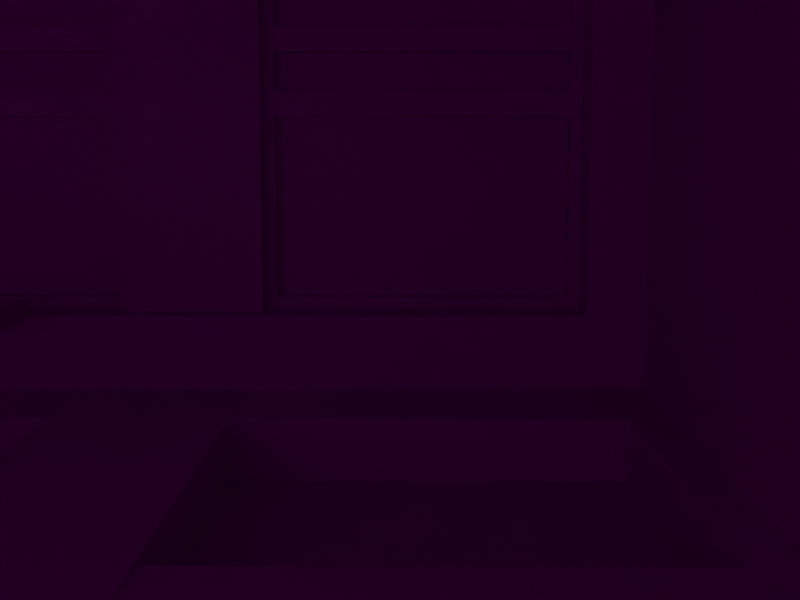 # Source: workShop.blend  (saved by Blender 3.6.13; exported with 4.5.12 LTS)
import bpy
from mathutils import Matrix  # noqa: F401  (used for matrix-valued properties, if any)

bpy.ops.wm.read_factory_settings(use_empty=True)
scene = bpy.context.scene
scene.name = 'Scene'

# ---- collections
col_collection = bpy.data.collections.new('Collection'); scene.collection.children.link(col_collection)
col_collection_1 = bpy.data.collections.new('Collection')  # instanced only; not linked into the scene
col_collection_2 = bpy.data.collections.new('Collection')  # instanced only; not linked into the scene
col_collection_3 = bpy.data.collections.new('Collection')  # instanced only; not linked into the scene
col_collection_4 = bpy.data.collections.new('Collection')  # instanced only; not linked into the scene

# ---- images (referenced by path relative to the original .blend; pixels are not part of the script)
import os
ASSET_DIR = os.environ.get("B2B_ASSET_DIR", "")  # directory of the original .blend (textures are referenced by path, not embedded)
HERE = os.path.dirname(os.path.abspath(__file__))  # packed textures are extracted next to this script under _unpacked/

def load_image(name, relpath, width, height, colorspace="sRGB"):
    """Load a texture the original file referenced (path relative to the .blend, or extracted next to this script)."""
    p = next((c for c in (os.path.join(HERE, relpath), os.path.join(ASSET_DIR, relpath)) if relpath and os.path.exists(c)), "")
    if p:
        img = bpy.data.images.load(p, check_existing=True)
        img.name = name
    else:  # same state as the original file: an image datablock whose file is absent (Cycles renders it pink)
        img = bpy.data.images.new(name, width, height)
        img.source = "FILE"
        img.filepath = "//" + (relpath or name)
    img.colorspace_settings.name = colorspace
    return img
img_color_atlas_png_001 = load_image('color_atlas.png.001', 'color_atlas.png', 1024, 1024, 'sRGB')

# ---- materials (node trees are filled in below, after node groups)
mat_defcolor_001 = bpy.data.materials.new('defColor.001')

# ---- material node trees
mat_defcolor_001.use_nodes = True; mat_defcolor_001.node_tree.nodes.clear()
_N = mat_defcolor_001.node_tree.nodes; _L = mat_defcolor_001.node_tree.links
n0 = _N.new('ShaderNodeBsdfPrincipled'); n0.name = 'Principled BSDF'; n0.location = (10, 300)
n0.distribution = 'GGX'
n0.subsurface_method = 'RANDOM_WALK_SKIN'
n0.inputs[3].default_value = 1.45
n0.inputs[27].default_value = (0.0, 0.0, 0.0, 1.0)
n0.inputs[28].default_value = 1.0
n1 = _N.new('ShaderNodeOutputMaterial'); n1.name = 'Material Output'; n1.location = (300, 300)
n2 = _N.new('ShaderNodeTexImage'); n2.name = 'Image Texture'; n2.location = (-401, 201)
n2.image = img_color_atlas_png_001
_L.new(n0.outputs[0], n1.inputs[0])
_L.new(n2.outputs[0], n0.inputs[0])
n1.is_active_output = True

# ---- world
world_world = bpy.data.worlds.new('World'); scene.world = world_world
world_world.use_nodes = True; world_world.node_tree.nodes.clear()
_N = world_world.node_tree.nodes; _L = world_world.node_tree.links
n0 = _N.new('ShaderNodeOutputWorld'); n0.name = 'World Output'; n0.location = (300, 300)
n1 = _N.new('ShaderNodeBackground'); n1.name = 'Background'; n1.location = (10, 300)
n1.inputs[0].default_value = (0.05088, 0.05088, 0.05088, 1.0)
_L.new(n1.outputs[0], n0.inputs[0])
n0.is_active_output = True
world_world.color = (0.05088, 0.05088, 0.05088)
world_world.use_sun_shadow = False
world_world.sun_shadow_jitter_overblur = 0.0

# ---- cameras
cam_camera = bpy.data.cameras.new('Camera')

# ---- lights
light_sun = bpy.data.lights.new('Sun', 'SUN')
light_sun.transmission_factor = 0.0
light_sun.energy = 1.0

# ---- meshes
me_plane = bpy.data.meshes.new('Plane')
me_plane.from_pydata([(-13.23, -6.871, 0.0), (6.0, -6.871, 0.0), (-13.23, 8.949, 0.0), (6.0, 8.949, 0.0), (2.169, -1.294, 0.0), (2.169, 2.281, 0.0), (2.169, -6.486, 0.0), (2.169, -2.917, 0.0), (2.169, 8.949, 0.0), (2.169, -6.871, 0.0), (-13.23, 3.069, 0.0), (-13.23, 8.095, 0.0), (-13.23, -1.294, 0.0), (-13.23, 2.281, 0.0), (-13.23, -6.486, 0.0), (-13.23, -2.917, 0.0), (6.0, -2.917, 0.0), (6.0, -6.486, 0.0), (6.0, 2.281, 0.0), (6.0, -1.294, 0.0), (6.0, 8.095, 0.0), (6.0, 3.069, 0.0), (2.169, 8.095, 0.0), (2.169, 3.069, 0.0), (5.636, -6.871, 0.0), (5.636, -2.917, 0.0), (5.636, 8.949, 0.0), (5.636, 2.281, 0.0), (5.636, 8.095, 0.0), (5.636, -6.486, 0.0), (5.636, -1.294, 0.0), (5.636, 3.069, 0.0), (6.906, -6.871, 0.0), (6.906, 8.949, 0.0), (6.906, -2.917, 0.0), (6.906, -6.486, 0.0), (6.906, 2.281, 0.0), (6.906, -1.294, 0.0), (6.906, 8.095, 0.0), (6.906, 3.069, 0.0), (-6.0, -1.294, -0.02947), (2.169, -1.294, -0.02947), (2.169, 2.281, -0.02947), (2.169, 8.095, -0.02947), (2.169, 3.069, -0.02947), (-6.0, 3.069, -0.02947), (-6.0, -6.486, -0.02947), (2.169, -6.486, -0.02947), (5.636, -2.917, -0.02947), (2.169, -2.917, -0.02947), (5.636, 2.281, -0.02947), (5.636, 8.095, -0.02947), (-6.0, -2.917, -0.02947), (-6.0, 2.281, -0.02947), (-6.0, 8.095, -0.02947), (5.636, -6.486, -0.02947), (5.636, -1.294, -0.02947), (5.636, 3.069, -0.02947), (3.505, 8.095, -0.5768), (3.505, 3.069, -0.5768), (5.636, -2.917, -0.5768), (3.505, -2.917, -0.5768), (5.636, 2.281, -0.5768), (5.636, 8.095, -0.5768), (3.505, -6.486, -0.5768), (5.636, -6.486, -0.5768), (5.636, -1.294, -0.5768), (5.636, 3.069, -0.5768), (-13.23, -6.871, 3.499), (6.0, -6.871, 3.499), (-13.23, 8.949, 3.892), (6.0, 8.949, 3.892), (2.169, 8.949, 3.892), (2.169, -6.871, 3.499), (5.636, -6.871, 3.499), (5.636, 8.949, 3.892), (6.906, -6.871, 3.499), (6.906, 8.949, 3.892), (6.906, -6.488, 3.499), (6.906, 8.454, 3.499), (-13.23, 8.949, 2.918), (6.906, 8.23, 2.853), (-13.23, -6.871, 2.918), (5.636, 8.949, 2.918), (2.169, 8.949, 2.918), (6.0, -6.871, 2.918), (2.169, -6.871, 2.918), (5.636, -6.871, 2.918), (6.906, 8.949, 2.918), (6.0, 8.949, 2.918), (6.906, -6.871, 2.918), (6.906, -6.284, 2.853), (-0.7297, -1.294, 0.0), (1.792, -1.294, 0.0), (1.792, -6.871, 0.0), (-0.7297, -6.871, 0.0), (-0.7297, 8.949, 0.0), (1.792, 8.949, 0.0), (-0.7297, 3.069, 0.0), (1.792, 3.069, 0.0), (-0.7297, -6.486, 0.0), (1.792, -6.486, 0.0), (1.792, -2.917, 0.0), (-0.7297, -2.917, 0.0), (-0.7297, 2.281, 0.0), (1.792, 2.281, 0.0), (1.792, 8.095, 0.0), (-0.7297, 8.095, 0.0), (1.792, -1.294, -0.02947), (-0.7297, -1.294, -0.02947), (1.792, 3.069, -0.02947), (-0.7297, 3.069, -0.02947), (1.792, -6.486, -0.02947), (-0.7297, -6.486, -0.02947), (-0.7297, -2.917, -0.02947), (1.792, -2.917, -0.02947), (1.792, 2.281, -0.02947), (-0.7297, 2.281, -0.02947), (-0.7297, 8.095, -0.02947), (1.792, 8.095, -0.02947), (1.792, -6.871, 3.499), (-0.7297, -6.871, 3.499), (-0.7297, 8.949, 3.892), (1.792, 8.949, 3.892), (1.792, 8.949, 2.918), (-0.7297, 8.949, 2.918), (-0.6221, -6.991, 2.918), (1.685, -6.991, 2.918), (-0.7297, -6.871, 0.4926), (5.636, 8.949, 0.4926), (2.169, -6.871, 0.4926), (6.906, 8.949, 0.4926), (6.906, -6.871, 0.4926), (6.906, -2.831, 0.4926), (6.906, 2.496, 0.4926), (6.906, 3.303, 0.4926), (6.906, -1.279, 0.7407), (6.906, -6.284, 0.7407), (6.0, 8.949, 0.4926), (5.636, -6.871, 0.4926), (2.169, 8.949, 0.4926), (6.906, 8.23, 0.7407), (-13.23, 8.949, 0.4926), (-13.23, -6.871, 0.4926), (1.792, 8.949, 0.4926), (6.0, -6.871, 0.4926), (-0.7297, 8.949, 0.4926), (1.792, -6.871, 0.4926), (-0.7297, -8.883, 0.4926), (-0.6221, -8.763, 2.918), (1.685, -8.763, 2.918), (1.792, -8.883, 0.4926), (-13.23, -6.871, 4.525), (6.0, -6.871, 4.525), (-13.23, 8.949, 4.525), (6.0, 8.949, 4.525), (2.169, 8.949, 4.525), (2.169, -6.871, 4.525), (5.636, -6.871, 4.525), (5.636, 8.949, 4.525), (6.906, -6.871, 4.525), (6.906, 8.949, 4.525), (6.906, -2.831, 4.525), (6.906, -6.488, 4.525), (6.906, 2.496, 4.525), (6.906, -1.168, 4.525), (6.906, 8.454, 4.525), (6.906, 3.303, 4.525), (1.792, -6.871, 4.525), (-0.7297, -6.871, 4.525), (-0.7297, 8.949, 4.525), (1.792, 8.949, 4.525), (6.906, 8.23, 3.5), (6.906, 8.454, 2.918), (6.906, -6.284, 3.5), (6.906, -6.488, 2.918), (6.906, -6.488, 0.4926), (6.906, 8.454, 0.4926), (6.906, 2.557, 0.7407), (6.906, 3.402, 0.7407), (6.906, -3.02, 0.7407), (6.906, -1.168, 0.4926), (6.906, -6.284, 4.32), (6.906, -3.02, 4.32), (6.906, -1.279, 4.32), (6.906, 2.557, 4.32), (6.906, 3.402, 4.32), (6.906, 8.23, 4.32), (7.225, 4.02, 2.853), (7.225, 4.02, 0.7407), (7.225, -3.02, 0.7407), (7.225, -3.02, 2.853), (7.225, 2.701, 0.7407), (7.225, 2.701, 2.853), (7.225, -6.284, 3.5), (7.225, -3.02, 3.5), (7.225, -1.593, 3.5), (7.225, 2.701, 3.5), (7.225, 4.02, 3.5), (7.225, 8.23, 3.5), (7.225, -1.593, 2.853), (7.225, 8.23, 2.853), (7.225, -6.284, 2.853), (7.225, -1.593, 0.7407), (7.225, -6.284, 4.32), (7.225, -3.02, 4.32), (7.225, -1.593, 4.32), (7.225, 2.701, 4.32), (7.225, 4.02, 4.32), (7.225, 8.23, 4.32), (7.225, -6.284, 0.7407), (7.225, 8.23, 0.7407), (1.792, 9.297, 2.918), (-0.7297, 9.297, 2.918), (-0.7297, 9.297, 3.892), (1.792, 9.297, 0.4926), (-0.7297, 9.297, 0.0), (1.792, 9.297, 0.0), (1.792, 9.297, 3.892), (-0.7297, 9.297, 0.4926), (-0.7297, -6.871, 2.918), (1.792, -6.871, 2.918), (-0.7297, -8.883, 2.918), (1.792, -8.883, 2.918), (-0.6221, -6.991, 4.466), (1.685, -6.991, 4.466), (-0.6221, -8.763, 4.466), (1.685, -8.763, 4.466), (2.169, 2.281, -0.02947), (3.534, 2.281, -0.5768), (2.169, 2.281, -0.1663), (2.624, 2.281, -0.1663), (2.624, 2.281, -0.3031), (3.079, 2.281, -0.3031), (3.079, 2.281, -0.44), (3.534, 2.281, -0.44), (3.534, -1.294, -0.5768), (2.169, -1.294, -0.02947), (3.534, -1.294, -0.44), (3.079, -1.294, -0.44), (3.079, -1.294, -0.3031), (2.624, -1.294, -0.3031), (2.624, -1.294, -0.1663), (2.169, -1.294, -0.1663), (7.434, 4.02, 2.853), (7.434, 4.02, 0.7407), (7.434, -3.02, 0.7407), (7.434, -3.02, 2.853), (7.434, 2.701, 0.7407), (7.434, 2.701, 2.853), (7.434, -6.284, 3.5), (7.434, -3.02, 3.5), (7.434, -1.593, 3.5), (7.434, 2.701, 3.5), (7.434, 4.02, 3.5), (7.434, 8.23, 3.5), (7.434, -1.593, 2.853), (7.434, 8.23, 2.853), (7.434, -6.284, 2.853), (7.434, -1.593, 0.7407), (7.434, -6.284, 4.32), (7.434, -3.02, 4.32), (7.434, -1.593, 4.32), (7.434, 2.701, 4.32), (7.434, 4.02, 4.32), (7.434, 8.23, 4.32), (7.434, -6.284, 0.7407), (7.434, 8.23, 0.7407), (7.434, -3.145, 2.978), (7.434, -6.159, 2.978), (7.434, -6.159, 3.375), (7.434, -3.145, 3.375), (7.434, 2.576, 2.978), (7.434, -1.468, 2.978), (7.434, -1.468, 3.375), (7.434, 2.576, 3.375), (7.434, 8.105, 2.978), (7.434, 4.145, 2.978), (7.434, 4.145, 3.375), (7.434, 8.105, 3.375), (7.434, 8.105, 0.8657), (7.434, 4.145, 0.8657), (7.434, 4.145, 2.728), (7.434, 8.105, 2.728), (7.434, 2.576, 0.8657), (7.434, -1.468, 0.8657), (7.434, -1.468, 2.728), (7.434, 2.576, 2.728), (7.434, -3.145, 0.8657), (7.434, -6.159, 0.8657), (7.434, -6.159, 2.728), (7.434, -3.145, 2.728), (7.434, -3.145, 3.625), (7.434, -6.159, 3.625), (7.434, -6.159, 4.195), (7.434, -3.145, 4.195), (7.434, 2.576, 3.625), (7.434, -1.468, 3.625), (7.434, -1.468, 4.195), (7.434, 2.576, 4.195), (7.434, 8.105, 3.625), (7.434, 4.145, 3.625), (7.434, 4.145, 4.195), (7.434, 8.105, 4.195), (7.582, -6.159, 2.978), (7.582, -3.145, 2.978), (7.582, -3.145, 3.375), (7.582, -6.159, 3.375), (7.582, -1.468, 2.978), (7.582, 2.576, 2.978), (7.582, 2.576, 3.375), (7.582, -1.468, 3.375), (7.582, 4.145, 2.978), (7.582, 8.105, 2.978), (7.582, 8.105, 3.375), (7.582, 4.145, 3.375), (7.582, 4.145, 0.8657), (7.582, 8.105, 0.8657), (7.582, 8.105, 2.728), (7.582, 4.145, 2.728), (7.582, -1.468, 0.8657), (7.582, 2.576, 0.8657), (7.582, 2.576, 2.728), (7.582, -1.468, 2.728), (7.582, -6.159, 0.8657), (7.582, -3.145, 0.8657), (7.582, -3.145, 2.728), (7.582, -6.159, 2.728), (7.582, -6.159, 3.625), (7.582, -3.145, 3.625), (7.582, -3.145, 4.195), (7.582, -6.159, 4.195), (7.582, -1.468, 3.625), (7.582, 2.576, 3.625), (7.582, 2.576, 4.195), (7.582, -1.468, 4.195), (7.582, 4.145, 3.625), (7.582, 8.105, 3.625), (7.582, 8.105, 4.195), (7.582, 4.145, 4.195)], [], [(27, 18, 21, 31), (99, 23, 44, 110), (24, 1, 17, 29), (25, 16, 19, 30), (28, 22, 43, 51), (5, 105, 116, 42), (27, 5, 42, 50), (28, 20, 3, 26), (31, 28, 51, 57), (30, 27, 50, 56), (11, 10, 45, 54), (86, 221, 120, 73), (220, 82, 68, 121), (101, 6, 47, 112), (16, 25, 29, 17), (18, 27, 30, 19), (20, 28, 31, 21), (22, 28, 26, 8), (7, 25, 30, 4), (9, 24, 29, 6), (5, 27, 31, 23), (17, 1, 32, 35), (20, 21, 39, 38), (19, 16, 34, 37), (21, 18, 36, 39), (18, 19, 37, 36), (3, 20, 38, 33), (16, 17, 35, 34), (221, 147, 151, 223), (43, 119, 110, 44), (49, 115, 112, 47), (51, 43, 58, 63), (44, 57, 67, 59), (57, 51, 63, 67), (13, 12, 40, 53), (6, 29, 55, 47), (4, 30, 56, 41), (13, 104, 98, 10), (7, 102, 115, 49), (23, 31, 57, 44), (14, 100, 113, 46), (22, 106, 119, 43), (15, 103, 92, 12), (15, 14, 46, 52), (29, 25, 48, 55), (25, 7, 49, 48), (63, 58, 59, 67), (50, 42, 228, 230, 231, 232, 233, 234, 235, 229, 62), (60, 61, 64, 65), (49, 47, 64, 61), (55, 48, 60, 65), (62, 229, 236, 66), (47, 55, 65, 64), (48, 49, 61, 60), (56, 50, 62, 66), (43, 44, 59, 58), (41, 56, 66, 236, 238, 239, 240, 241, 242, 243, 237), (178, 136, 203, 192), (183, 184, 206, 205), (175, 90, 76, 78), (89, 88, 77, 71), (87, 86, 73, 74), (174, 182, 204, 194), (90, 85, 69, 76), (85, 87, 74, 69), (180, 137, 210, 190), (84, 83, 75, 72), (11, 107, 96, 2), (83, 89, 71, 75), (185, 186, 208, 207), (80, 125, 122, 70), (88, 173, 79, 77), (106, 22, 8, 97), (0, 95, 100, 14), (102, 7, 4, 93), (42, 116, 108, 41), (103, 15, 52, 114), (104, 13, 53, 117), (105, 5, 23, 99), (118, 54, 45, 111), (117, 53, 40, 109), (114, 52, 46, 113), (10, 98, 111, 45), (94, 9, 6, 101), (12, 92, 109, 40), (107, 11, 54, 118), (124, 84, 72, 123), (97, 144, 215, 217), (220, 121, 120, 221), (93, 108, 109, 92), (107, 118, 119, 106), (101, 112, 113, 100), (103, 114, 115, 102), (99, 110, 111, 98), (118, 111, 110, 119), (117, 109, 108, 116), (114, 113, 112, 115), (105, 99, 98, 104), (94, 101, 100, 95), (102, 93, 92, 103), (104, 117, 116, 105), (106, 97, 96, 107), (93, 4, 41, 108), (96, 97, 217, 216), (144, 140, 84, 124), (131, 177, 173, 88), (142, 146, 125, 80), (136, 180, 190, 203), (129, 138, 89, 83), (140, 129, 83, 84), (179, 178, 192, 189), (145, 139, 87, 85), (132, 145, 85, 90), (186, 187, 209, 208), (139, 130, 86, 87), (138, 131, 88, 89), (176, 132, 90, 175), (81, 141, 211, 201), (184, 185, 207, 206), (128, 143, 82, 220), (130, 147, 221, 86), (9, 94, 147, 130), (95, 0, 143, 128), (39, 36, 134, 135), (37, 34, 133, 181), (35, 32, 132, 176), (3, 33, 131, 138), (24, 9, 130, 139), (34, 35, 176, 133), (32, 1, 145, 132), (1, 24, 139, 145), (36, 37, 181, 134), (8, 26, 129, 140), (26, 3, 138, 129), (38, 39, 135, 177), (2, 96, 146, 142), (33, 38, 177, 131), (97, 8, 140, 144), (125, 146, 219, 213), (95, 128, 147, 94), (148, 222, 223, 151), (128, 220, 222, 148), (127, 150, 227, 225), (147, 128, 148, 151), (137, 91, 202, 210), (72, 75, 159, 156), (182, 183, 205, 204), (73, 120, 168, 157), (74, 73, 157, 158), (123, 72, 156, 171), (78, 76, 160, 163), (122, 123, 171, 170), (75, 71, 155, 159), (70, 122, 170, 154), (76, 69, 153, 160), (91, 174, 194, 202), (71, 77, 161, 155), (141, 179, 189, 211), (69, 74, 158, 153), (121, 68, 152, 169), (187, 172, 199, 209), (120, 121, 169, 168), (77, 79, 166, 161), (81, 172, 79, 173), (174, 91, 175, 78), (91, 137, 176, 175), (141, 81, 173, 177), (178, 179, 135, 134), (180, 136, 181, 133), (137, 180, 133, 176), (136, 178, 134, 181), (179, 141, 177, 135), (183, 182, 163, 162), (185, 184, 165, 164), (187, 186, 167, 166), (186, 185, 164, 167), (184, 183, 162, 165), (182, 174, 78, 163), (172, 187, 166, 79), (188, 193, 197, 198), (200, 191, 195, 196), (191, 190, 246, 247), (198, 208, 264, 254), (197, 193, 249, 253), (201, 211, 267, 257), (189, 188, 244, 245), (209, 199, 255, 265), (203, 190, 191, 200), (189, 192, 193, 188), (198, 197, 207, 208), (196, 195, 205, 206), (210, 202, 258, 266), (194, 204, 260, 250), (202, 194, 250, 258), (172, 81, 201, 199), (212, 218, 214, 213), (215, 212, 213, 219), (217, 215, 219, 216), (146, 96, 216, 219), (124, 123, 218, 212), (122, 125, 213, 214), (144, 124, 212, 215), (123, 122, 214, 218), (127, 126, 220, 221), (149, 150, 223, 222), (150, 127, 221, 223), (126, 149, 222, 220), (224, 225, 227, 226), (126, 127, 225, 224), (149, 126, 224, 226), (150, 149, 226, 227), (228, 237, 243, 230), (230, 243, 242, 231), (231, 242, 241, 232), (232, 241, 240, 233), (233, 240, 239, 234), (234, 239, 238, 235), (235, 238, 236, 229), (42, 41, 237, 228), (158, 157, 168, 169, 152, 154, 170, 171, 156, 159, 155, 161, 166, 167, 164, 165, 162, 163, 160, 153), (299, 296, 333, 334), (270, 271, 306, 307), (290, 291, 326, 327), (276, 277, 312, 313), (296, 297, 332, 333), (269, 270, 307, 304), (289, 290, 327, 324), (271, 268, 305, 306), (291, 288, 325, 326), (195, 191, 247, 251), (207, 197, 253, 263), (193, 192, 248, 249), (203, 200, 256, 259), (200, 196, 252, 256), (196, 206, 262, 252), (204, 205, 261, 260), (190, 210, 266, 246), (188, 198, 254, 244), (205, 195, 251, 261), (206, 207, 263, 262), (192, 203, 259, 248), (199, 201, 257, 255), (208, 209, 265, 264), (211, 189, 245, 267), (247, 258, 269, 268), (258, 250, 270, 269), (250, 251, 271, 270), (251, 247, 268, 271), (249, 256, 273, 272), (256, 252, 274, 273), (252, 253, 275, 274), (253, 249, 272, 275), (257, 244, 277, 276), (244, 254, 278, 277), (254, 255, 279, 278), (255, 257, 276, 279), (267, 245, 281, 280), (245, 244, 282, 281), (244, 257, 283, 282), (257, 267, 280, 283), (248, 259, 285, 284), (259, 256, 286, 285), (256, 249, 287, 286), (249, 248, 284, 287), (246, 266, 289, 288), (266, 258, 290, 289), (258, 247, 291, 290), (247, 246, 288, 291), (251, 250, 293, 292), (250, 260, 294, 293), (260, 261, 295, 294), (261, 251, 292, 295), (253, 252, 297, 296), (252, 262, 298, 297), (262, 263, 299, 298), (263, 253, 296, 299), (255, 254, 301, 300), (254, 264, 302, 301), (264, 265, 303, 302), (265, 255, 300, 303), (305, 304, 307, 306), (309, 308, 311, 310), (313, 312, 315, 314), (317, 316, 319, 318), (321, 320, 323, 322), (325, 324, 327, 326), (329, 328, 331, 330), (333, 332, 335, 334), (337, 336, 339, 338), (279, 276, 313, 314), (297, 298, 335, 332), (277, 278, 315, 312), (284, 285, 320, 321), (298, 299, 334, 335), (278, 279, 314, 315), (287, 284, 321, 322), (285, 286, 323, 320), (292, 293, 328, 329), (272, 273, 308, 309), (286, 287, 322, 323), (295, 292, 329, 330), (275, 272, 309, 310), (293, 294, 331, 328), (273, 274, 311, 308), (300, 301, 336, 337), (280, 281, 316, 317), (294, 295, 330, 331), (274, 275, 310, 311), (303, 300, 337, 338), (283, 280, 317, 318), (301, 302, 339, 336), (281, 282, 319, 316), (288, 289, 324, 325), (302, 303, 338, 339), (268, 269, 304, 305), (282, 283, 318, 319)])
_uv = me_plane.uv_layers.new(name='UVMap')
_uv.uv.foreach_set('vector', [0.9681, 0.7018, 0.9681, 0.7018, 0.9681, 0.7018, 0.9681, 0.7018, 0.9681, 0.7018, 0.9681, 0.7018, 0.9681, 0.7018, 0.9681, 0.7018, 0.9681, 0.7018, 0.9681, 0.7018, 0.9681, 0.7018, 0.9681, 0.7018, 0.9681, 0.7018, 0.9681, 0.7018, 0.9681, 0.7018, 0.9681, 0.7018, 0.4801, 0.6781, 0.4801, 0.6781, 0.4801, 0.6781, 0.4801, 0.6781, 0.9681, 0.7018, 0.9681, 0.7018, 0.9681, 0.7018, 0.9681, 0.7018, 0.9681, 0.7018, 0.9681, 0.7018, 0.9681, 0.7018, 0.9681, 0.7018, 0.9681, 0.7018, 0.9681, 0.7018, 0.9681, 0.7018, 0.9681, 0.7018, 0.4801, 0.6781, 0.4801, 0.6781, 0.4801, 0.6781, 0.4801, 0.6781, 0.4801, 0.6781, 0.4801, 0.6781, 0.4801, 0.6781, 0.4801, 0.6781, 0.2956, 0.6876, 0.2956, 0.6876, 0.2956, 0.6876, 0.2956, 0.6876, 0.3806, 0.7113, 0.3806, 0.7113, 0.3806, 0.7113, 0.3806, 0.7113, 0.3806, 0.7113, 0.3806, 0.7113, 0.3806, 0.7113, 0.3806, 0.7113, 0.9681, 0.7018, 0.9681, 0.7018, 0.9681, 0.7018, 0.9681, 0.7018, 0.4801, 0.6781, 0.4801, 0.6781, 0.4801, 0.6781, 0.4801, 0.6781, 0.4801, 0.6781, 0.4801, 0.6781, 0.4801, 0.6781, 0.4801, 0.6781, 0.4801, 0.6781, 0.4801, 0.6781, 0.4801, 0.6781, 0.4801, 0.6781, 0.9681, 0.7018, 0.9681, 0.7018, 0.9681, 0.7018, 0.9681, 0.7018, 0.9681, 0.7018, 0.9681, 0.7018, 0.9681, 0.7018, 0.9681, 0.7018, 0.9681, 0.7018, 0.9681, 0.7018, 0.9681, 0.7018, 0.9681, 0.7018, 0.9681, 0.7018, 0.9681, 0.7018, 0.9681, 0.7018, 0.9681, 0.7018, 0.9681, 0.7018, 0.9681, 0.7018, 0.9681, 0.7018, 0.9681, 0.7018, 0.4801, 0.6781, 0.4801, 0.6781, 0.4801, 0.6781, 0.4801, 0.6781, 0.9681, 0.7018, 0.9681, 0.7018, 0.9681, 0.7018, 0.9681, 0.7018, 0.9681, 0.7018, 0.9681, 0.7018, 0.9681, 0.7018, 0.9681, 0.7018, 0.4801, 0.6781, 0.4801, 0.6781, 0.4801, 0.6781, 0.4801, 0.6781, 0.9681, 0.7018, 0.9681, 0.7018, 0.9681, 0.7018, 0.9681, 0.7018, 0.4801, 0.6781, 0.4801, 0.6781, 0.4801, 0.6781, 0.4801, 0.6781, 0.8199, 0.7018, 0.8199, 0.7018, 0.8199, 0.7018, 0.8199, 0.7018, 0.2956, 0.6876, 0.2956, 0.6876, 0.2956, 0.6876, 0.2956, 0.6876, 0.2956, 0.6876, 0.2956, 0.6876, 0.2956, 0.6876, 0.2956, 0.6876, 0.06249, 0.6828, 0.06249, 0.6828, 0.06249, 0.6828, 0.06249, 0.6828, 0.06249, 0.6828, 0.06249, 0.6828, 0.06249, 0.6828, 0.06249, 0.6828, 0.06249, 0.6828, 0.06249, 0.6828, 0.06249, 0.6828, 0.06249, 0.6828, 0.2956, 0.6876, 0.2956, 0.6876, 0.2956, 0.6876, 0.2956, 0.6876, 0.9681, 0.7018, 0.9681, 0.7018, 0.9681, 0.7018, 0.9681, 0.7018, 0.9681, 0.7018, 0.9681, 0.7018, 0.9681, 0.7018, 0.9681, 0.7018, 0.9681, 0.7018, 0.9681, 0.7018, 0.9681, 0.7018, 0.9681, 0.7018, 0.9681, 0.7018, 0.9681, 0.7018, 0.9681, 0.7018, 0.9681, 0.7018, 0.9681, 0.7018, 0.9681, 0.7018, 0.9681, 0.7018, 0.9681, 0.7018, 0.9681, 0.7018, 0.9681, 0.7018, 0.9681, 0.7018, 0.9681, 0.7018, 0.9681, 0.7018, 0.9681, 0.7018, 0.9681, 0.7018, 0.9681, 0.7018, 0.9681, 0.7018, 0.9681, 0.7018, 0.9681, 0.7018, 0.9681, 0.7018, 0.2956, 0.6876, 0.2956, 0.6876, 0.2956, 0.6876, 0.2956, 0.6876, 0.4801, 0.6781, 0.4801, 0.6781, 0.4801, 0.6781, 0.4801, 0.6781, 0.9681, 0.7018, 0.9681, 0.7018, 0.9681, 0.7018, 0.9681, 0.7018, 0.2956, 0.6876, 0.2956, 0.6876, 0.2956, 0.6876, 0.2956, 0.6876, 0.06249, 0.6828, 0.06249, 0.6828, 0.06249, 0.6828, 0.06249, 0.6828, 0.06249, 0.6828, 0.06249, 0.6828, 0.06249, 0.6828, 0.06249, 0.6828, 0.06249, 0.6828, 0.06249, 0.6828, 0.06249, 0.6828, 0.2956, 0.6876, 0.2956, 0.6876, 0.2956, 0.6876, 0.2956, 0.6876, 0.2956, 0.6876, 0.2956, 0.6876, 0.2956, 0.6876, 0.2956, 0.6876, 0.06249, 0.6828, 0.06249, 0.6828, 0.06249, 0.6828, 0.06249, 0.6828, 0.2956, 0.6876, 0.2956, 0.6876, 0.2956, 0.6876, 0.2956, 0.6876, 0.06249, 0.6828, 0.06249, 0.6828, 0.06249, 0.6828, 0.06249, 0.6828, 0.06249, 0.6828, 0.06249, 0.6828, 0.06249, 0.6828, 0.06249, 0.6828, 0.06249, 0.6828, 0.06249, 0.6828, 0.06249, 0.6828, 0.06249, 0.6828, 0.2956, 0.6876, 0.2956, 0.6876, 0.2956, 0.6876, 0.2956, 0.6876, 0.06249, 0.6828, 0.06249, 0.6828, 0.06249, 0.6828, 0.06249, 0.6828, 0.06249, 0.6828, 0.06249, 0.6828, 0.06249, 0.6828, 0.06249, 0.6828, 0.06249, 0.6828, 0.06249, 0.6828, 0.06249, 0.6828, 0.8883, 0.901, 0.8883, 0.901, 0.8883, 0.901, 0.8883, 0.901, 0.8883, 0.9009, 0.8883, 0.9009, 0.8883, 0.9009, 0.8883, 0.9009, 0.3806, 0.7113, 0.3806, 0.7113, 0.3806, 0.7113, 0.3806, 0.7113, 0.3806, 0.7113, 0.3806, 0.7113, 0.3806, 0.7113, 0.3806, 0.7113, 0.3806, 0.7113, 0.3806, 0.7113, 0.3806, 0.7113, 0.3806, 0.7113, 0.8883, 0.9009, 0.8883, 0.9009, 0.8883, 0.9009, 0.8883, 0.9009, 0.3806, 0.7113, 0.3806, 0.7113, 0.3806, 0.7113, 0.3806, 0.7113, 0.3806, 0.7113, 0.3806, 0.7113, 0.3806, 0.7113, 0.3806, 0.7113, 0.8883, 0.901, 0.8883, 0.9009, 0.8883, 0.901, 0.8883, 0.901, 0.3806, 0.7113, 0.3806, 0.7113, 0.3806, 0.7113, 0.3806, 0.7113, 0.9681, 0.7018, 0.9681, 0.7018, 0.9681, 0.7018, 0.9681, 0.7018, 0.3806, 0.7113, 0.3806, 0.7113, 0.3806, 0.7113, 0.3806, 0.7113, 0.8883, 0.901, 0.8883, 0.9009, 0.8883, 0.9009, 0.8883, 0.901, 0.3806, 0.7113, 0.3806, 0.7113, 0.3806, 0.7113, 0.3806, 0.7113, 0.3806, 0.7113, 0.3806, 0.7113, 0.3806, 0.7113, 0.3806, 0.7113, 0.9681, 0.7018, 0.9681, 0.7018, 0.9681, 0.7018, 0.9681, 0.7018, 0.9681, 0.7018, 0.9681, 0.7018, 0.9681, 0.7018, 0.9681, 0.7018, 0.9681, 0.7018, 0.9681, 0.7018, 0.9681, 0.7018, 0.9681, 0.7018, 0.2956, 0.6876, 0.2956, 0.6876, 0.2956, 0.6876, 0.2956, 0.6876, 0.9681, 0.7018, 0.9681, 0.7018, 0.9681, 0.7018, 0.9681, 0.7018, 0.9681, 0.7018, 0.9681, 0.7018, 0.9681, 0.7018, 0.9681, 0.7018, 0.9681, 0.7018, 0.9681, 0.7018, 0.9681, 0.7018, 0.9681, 0.7018, 0.2956, 0.6876, 0.2956, 0.6876, 0.2956, 0.6876, 0.2956, 0.6876, 0.2956, 0.6876, 0.2956, 0.6876, 0.2956, 0.6876, 0.2956, 0.6876, 0.2956, 0.6876, 0.2956, 0.6876, 0.2956, 0.6876, 0.2956, 0.6876, 0.9681, 0.7018, 0.9681, 0.7018, 0.9681, 0.7018, 0.9681, 0.7018, 0.9681, 0.7018, 0.9681, 0.7018, 0.9681, 0.7018, 0.9681, 0.7018, 0.9681, 0.7018, 0.9681, 0.7018, 0.9681, 0.7018, 0.9681, 0.7018, 0.9681, 0.7018, 0.9681, 0.7018, 0.9681, 0.7018, 0.9681, 0.7018, 0.3806, 0.7113, 0.3806, 0.7113, 0.3806, 0.7113, 0.3806, 0.7113, 0.6335, 0.6923, 0.6335, 0.6923, 0.6335, 0.6923, 0.6335, 0.6923, 0.3806, 0.7113, 0.3806, 0.7113, 0.3806, 0.7113, 0.3806, 0.7113, 0.9681, 0.7018, 0.9681, 0.7018, 0.9681, 0.7018, 0.9681, 0.7018, 0.9681, 0.7018, 0.9681, 0.7018, 0.9681, 0.7018, 0.9681, 0.7018, 0.9681, 0.7018, 0.9681, 0.7018, 0.9681, 0.7018, 0.9681, 0.7018, 0.9681, 0.7018, 0.9681, 0.7018, 0.9681, 0.7018, 0.9681, 0.7018, 0.9681, 0.7018, 0.9681, 0.7018, 0.9681, 0.7018, 0.9681, 0.7018, 0.2956, 0.6876, 0.2956, 0.6876, 0.2956, 0.6876, 0.2956, 0.6876, 0.2956, 0.6876, 0.2956, 0.6876, 0.2956, 0.6876, 0.2956, 0.6876, 0.2956, 0.6876, 0.2956, 0.6876, 0.2956, 0.6876, 0.2956, 0.6876, 0.9681, 0.7018, 0.9681, 0.7018, 0.9681, 0.7018, 0.9681, 0.7018, 0.9681, 0.7018, 0.9681, 0.7018, 0.9681, 0.7018, 0.9681, 0.7018, 0.9681, 0.7018, 0.9681, 0.7018, 0.9681, 0.7018, 0.9681, 0.7018, 0.9681, 0.7018, 0.9681, 0.7018, 0.9681, 0.7018, 0.9681, 0.7018, 0.9681, 0.7018, 0.9681, 0.7018, 0.9681, 0.7018, 0.9681, 0.7018, 0.9681, 0.7018, 0.9681, 0.7018, 0.9681, 0.7018, 0.9681, 0.7018, 0.9681, 0.7018, 0.9681, 0.7018, 0.9681, 0.7018, 0.9681, 0.7018, 0.3806, 0.7113, 0.3806, 0.7113, 0.3806, 0.7113, 0.3806, 0.7113, 0.3806, 0.7113, 0.3806, 0.7113, 0.3806, 0.7113, 0.3806, 0.7113, 0.3806, 0.7113, 0.3806, 0.7113, 0.3806, 0.7113, 0.3806, 0.7113, 0.8883, 0.901, 0.8883, 0.901, 0.8883, 0.901, 0.8883, 0.901, 0.3806, 0.7113, 0.3806, 0.7113, 0.3806, 0.7113, 0.3806, 0.7113, 0.3806, 0.7113, 0.3806, 0.7113, 0.3806, 0.7113, 0.3806, 0.7113, 0.8883, 0.9009, 0.8883, 0.901, 0.8883, 0.901, 0.8883, 0.9009, 0.3806, 0.7113, 0.3806, 0.7113, 0.3806, 0.7113, 0.3806, 0.7113, 0.3806, 0.7113, 0.3806, 0.7113, 0.3806, 0.7113, 0.3806, 0.7113, 0.8883, 0.9009, 0.8883, 0.9009, 0.8883, 0.9009, 0.8883, 0.9009, 0.3806, 0.7113, 0.3806, 0.7113, 0.3806, 0.7113, 0.3806, 0.7113, 0.3806, 0.7113, 0.3806, 0.7113, 0.3806, 0.7113, 0.3806, 0.7113, 0.3806, 0.7113, 0.3806, 0.7113, 0.3806, 0.7113, 0.3806, 0.7113, 0.8883, 0.901, 0.8883, 0.9009, 0.8883, 0.9009, 0.8883, 0.9009, 0.8883, 0.9009, 0.8883, 0.901, 0.8883, 0.901, 0.8883, 0.9009, 0.3806, 0.7113, 0.3806, 0.7113, 0.3806, 0.7113, 0.3806, 0.7113, 0.3806, 0.7113, 0.3806, 0.7113, 0.3806, 0.7113, 0.3806, 0.7113, 0.6335, 0.6923, 0.6335, 0.6923, 0.6335, 0.6923, 0.6335, 0.6923, 0.6335, 0.6923, 0.6335, 0.6923, 0.6335, 0.6923, 0.6335, 0.6923, 0.6335, 0.6923, 0.6335, 0.6923, 0.6335, 0.6923, 0.6335, 0.6923, 0.6335, 0.6923, 0.6335, 0.6923, 0.6335, 0.6923, 0.6335, 0.6923, 0.6335, 0.6923, 0.6335, 0.6923, 0.6335, 0.6923, 0.6335, 0.6923, 0.6335, 0.6923, 0.6335, 0.6923, 0.6335, 0.6923, 0.6335, 0.6923, 0.6335, 0.6923, 0.6335, 0.6923, 0.6335, 0.6923, 0.6335, 0.6923, 0.6335, 0.6923, 0.6335, 0.6923, 0.6335, 0.6923, 0.6335, 0.6923, 0.6335, 0.6923, 0.6335, 0.6923, 0.6335, 0.6923, 0.6335, 0.6923, 0.6335, 0.6923, 0.6335, 0.6923, 0.6335, 0.6923, 0.6335, 0.6923, 0.6335, 0.6923, 0.6335, 0.6923, 0.6335, 0.6923, 0.6335, 0.6923, 0.6335, 0.6923, 0.6335, 0.6923, 0.6335, 0.6923, 0.6335, 0.6923, 0.6335, 0.6923, 0.6335, 0.6923, 0.6335, 0.6923, 0.6335, 0.6923, 0.6335, 0.6923, 0.6335, 0.6923, 0.6335, 0.6923, 0.6335, 0.6923, 0.6335, 0.6923, 0.6335, 0.6923, 0.6335, 0.6923, 0.6335, 0.6923, 0.6335, 0.6923, 0.6335, 0.6923, 0.6335, 0.6923, 0.6335, 0.6923, 0.6335, 0.6923, 0.6335, 0.6923, 0.6335, 0.6923, 0.6335, 0.6923, 0.3806, 0.7113, 0.3806, 0.7113, 0.3806, 0.7113, 0.3806, 0.7113, 0.6335, 0.6923, 0.6335, 0.6923, 0.6335, 0.6923, 0.6335, 0.6923, 0.733, 0.7018, 0.733, 0.7018, 0.733, 0.7018, 0.733, 0.7018, 0.8199, 0.7018, 0.8199, 0.7018, 0.8199, 0.7018, 0.8199, 0.7018, 0.8864, 0.8867, 0.8864, 0.8867, 0.8864, 0.8867, 0.8864, 0.8867, 0.8575, 0.8962, 0.8575, 0.8962, 0.8575, 0.8962, 0.8575, 0.8962, 0.8883, 0.9009, 0.8883, 0.901, 0.8883, 0.901, 0.8883, 0.901, 0.3806, 0.7113, 0.3806, 0.7113, 0.3806, 0.7113, 0.3806, 0.7113, 0.8883, 0.9009, 0.8883, 0.9009, 0.8883, 0.9009, 0.8883, 0.9009, 0.3806, 0.7113, 0.3806, 0.7113, 0.3806, 0.7113, 0.3806, 0.7113, 0.3806, 0.7113, 0.3806, 0.7113, 0.3806, 0.7113, 0.3806, 0.7113, 0.3806, 0.7113, 0.3806, 0.7113, 0.3806, 0.7113, 0.3806, 0.7113, 0.3806, 0.7113, 0.3806, 0.7113, 0.3806, 0.7113, 0.3806, 0.7113, 0.3806, 0.7113, 0.3806, 0.7113, 0.3806, 0.7113, 0.3806, 0.7113, 0.3806, 0.7113, 0.3806, 0.7113, 0.3806, 0.7113, 0.3806, 0.7113, 0.3806, 0.7113, 0.3806, 0.7113, 0.3806, 0.7113, 0.3806, 0.7113, 0.3806, 0.7113, 0.3806, 0.7113, 0.3806, 0.7113, 0.3806, 0.7113, 0.8883, 0.901, 0.8883, 0.9009, 0.8883, 0.9009, 0.8883, 0.901, 0.3806, 0.7113, 0.3806, 0.7113, 0.3806, 0.7113, 0.3806, 0.7113, 0.8883, 0.9009, 0.8883, 0.9009, 0.8883, 0.9009, 0.8883, 0.9009, 0.3806, 0.7113, 0.3806, 0.7113, 0.3806, 0.7113, 0.3806, 0.7113, 0.3806, 0.7113, 0.3806, 0.7113, 0.3806, 0.7113, 0.3806, 0.7113, 0.8883, 0.9009, 0.8883, 0.9009, 0.8883, 0.9009, 0.8883, 0.9009, 0.3806, 0.7113, 0.3806, 0.7113, 0.3806, 0.7113, 0.3806, 0.7113, 0.3806, 0.7113, 0.3806, 0.7113, 0.3806, 0.7113, 0.3806, 0.7113, 0.3806, 0.7113, 0.3806, 0.7113, 0.3806, 0.7113, 0.3806, 0.7113, 0.3806, 0.7113, 0.3806, 0.7113, 0.3806, 0.7113, 0.3806, 0.7113, 0.3806, 0.7113, 0.3806, 0.7113, 0.3806, 0.7113, 0.3806, 0.7113, 0.3806, 0.7113, 0.3806, 0.7113, 0.3806, 0.7113, 0.3806, 0.7113, 0.3806, 0.7113, 0.3806, 0.7113, 0.3806, 0.7113, 0.3806, 0.7113, 0.3806, 0.7113, 0.3806, 0.7113, 0.3806, 0.7113, 0.3806, 0.7113, 0.3806, 0.7113, 0.3806, 0.7113, 0.3806, 0.7113, 0.3806, 0.7113, 0.3806, 0.7113, 0.3806, 0.7113, 0.3806, 0.7113, 0.3806, 0.7113, 0.3806, 0.7113, 0.3806, 0.7113, 0.3806, 0.7113, 0.3806, 0.7113, 0.3806, 0.7113, 0.3806, 0.7113, 0.3806, 0.7113, 0.3806, 0.7113, 0.3806, 0.7113, 0.3806, 0.7113, 0.3806, 0.7113, 0.3806, 0.7113, 0.3806, 0.7113, 0.3806, 0.7113, 0.3806, 0.7113, 0.3806, 0.7113, 0.3806, 0.7113, 0.3806, 0.7113, 0.3806, 0.7113, 0.3806, 0.7113, 0.3806, 0.7113, 0.3806, 0.7113, 0.3806, 0.7113, 0.3806, 0.7113, 0.3806, 0.7113, 0.3806, 0.7113, 0.3806, 0.7113, 0.3806, 0.7113, 0.3806, 0.7113, 0.3806, 0.7113, 0.3806, 0.7113, 0.3806, 0.7113, 0.8883, 0.901, 0.8883, 0.901, 0.8883, 0.901, 0.8883, 0.901, 0.8883, 0.901, 0.8883, 0.901, 0.8883, 0.9009, 0.8883, 0.9009, 0.8883, 0.901, 0.8883, 0.901, 0.8883, 0.901, 0.8883, 0.901, 0.8883, 0.901, 0.8883, 0.9009, 0.8883, 0.901, 0.8883, 0.901, 0.8883, 0.901, 0.8883, 0.901, 0.8883, 0.901, 0.8883, 0.901, 0.8883, 0.9009, 0.8883, 0.9009, 0.8883, 0.9009, 0.8883, 0.9009, 0.8883, 0.9009, 0.8883, 0.901, 0.8883, 0.901, 0.8883, 0.9009, 0.8883, 0.9009, 0.8883, 0.9009, 0.8883, 0.9009, 0.8883, 0.9009, 0.8883, 0.901, 0.8883, 0.901, 0.8883, 0.901, 0.8883, 0.901, 0.8883, 0.9009, 0.8883, 0.901, 0.8883, 0.901, 0.8883, 0.901, 0.8883, 0.901, 0.8883, 0.901, 0.8883, 0.901, 0.8883, 0.9009, 0.8883, 0.9009, 0.8883, 0.9009, 0.8883, 0.9009, 0.8883, 0.9009, 0.8883, 0.901, 0.8883, 0.901, 0.8883, 0.901, 0.8883, 0.901, 0.8883, 0.9009, 0.8883, 0.9009, 0.8883, 0.9009, 0.8883, 0.9009, 0.8883, 0.901, 0.8883, 0.9009, 0.8883, 0.9009, 0.8883, 0.901, 0.8883, 0.9009, 0.8883, 0.901, 0.8883, 0.9009, 0.8883, 0.9009, 0.7955, 0.8867, 0.7955, 0.8867, 0.7955, 0.8867, 0.7955, 0.8867, 0.7955, 0.8867, 0.7955, 0.8867, 0.7955, 0.8867, 0.7955, 0.8867, 0.7955, 0.8867, 0.7955, 0.8867, 0.7955, 0.8867, 0.7955, 0.8867, 0.6335, 0.6923, 0.6335, 0.6923, 0.6335, 0.6923, 0.6335, 0.6923, 0.3806, 0.7113, 0.3806, 0.7113, 0.3806, 0.7113, 0.3806, 0.7113, 0.3806, 0.7113, 0.3806, 0.7113, 0.3806, 0.7113, 0.3806, 0.7113, 0.3806, 0.7113, 0.3806, 0.7113, 0.3806, 0.7113, 0.3806, 0.7113, 0.3806, 0.7113, 0.3806, 0.7113, 0.3806, 0.7113, 0.3806, 0.7113, 0.8575, 0.8962, 0.8575, 0.8962, 0.8575, 0.8962, 0.8575, 0.8962, 0.8575, 0.8962, 0.8575, 0.8962, 0.8575, 0.8962, 0.8575, 0.8962, 0.8575, 0.8962, 0.8575, 0.8962, 0.8575, 0.8962, 0.8575, 0.8962, 0.8575, 0.8962, 0.8575, 0.8962, 0.8575, 0.8962, 0.8575, 0.8962, 0.8575, 0.8962, 0.8575, 0.8962, 0.8575, 0.8962, 0.8575, 0.8962, 0.8864, 0.8867, 0.8864, 0.8867, 0.8864, 0.8867, 0.8864, 0.8867, 0.8864, 0.8867, 0.8864, 0.8867, 0.8864, 0.8867, 0.8864, 0.8867, 0.8864, 0.8867, 0.8864, 0.8867, 0.8864, 0.8867, 0.8864, 0.8867, 0.2956, 0.6876, 0.2956, 0.6876, 0.2956, 0.6876, 0.2956, 0.6876, 0.2956, 0.6876, 0.2956, 0.6876, 0.2956, 0.6876, 0.2956, 0.6876, 0.2956, 0.6876, 0.2956, 0.6876, 0.2956, 0.6876, 0.2956, 0.6876, 0.2956, 0.6876, 0.2956, 0.6876, 0.2956, 0.6876, 0.2956, 0.6876, 0.2956, 0.6876, 0.2956, 0.6876, 0.2956, 0.6876, 0.2956, 0.6876, 0.2956, 0.6876, 0.2956, 0.6876, 0.2956, 0.6876, 0.2956, 0.6876, 0.2956, 0.6876, 0.2956, 0.6876, 0.2956, 0.6876, 0.2956, 0.6876, 0.2956, 0.6876, 0.2956, 0.6876, 0.2956, 0.6876, 0.2956, 0.6876, 0.8706, 0.8678, 0.8706, 0.8678, 0.8706, 0.8678, 0.8706, 0.8678, 0.8706, 0.8678, 0.8706, 0.8678, 0.8706, 0.8678, 0.8706, 0.8678, 0.8706, 0.8678, 0.8706, 0.8678, 0.8706, 0.8678, 0.8706, 0.8678, 0.8706, 0.8678, 0.8706, 0.8678, 0.8706, 0.8678, 0.8706, 0.8678, 0.8706, 0.8678, 0.8706, 0.8678, 0.8706, 0.8678, 0.8706, 0.8678, 0.7402, 0.8583, 0.7402, 0.8583, 0.7402, 0.8583, 0.7402, 0.8583, 0.7402, 0.8583, 0.7402, 0.8583, 0.7402, 0.8583, 0.7402, 0.8583, 0.7402, 0.8583, 0.7402, 0.8583, 0.7402, 0.8583, 0.7402, 0.8583, 0.7402, 0.8583, 0.7402, 0.8583, 0.7402, 0.8583, 0.7402, 0.8583, 0.7402, 0.8583, 0.7402, 0.8583, 0.7402, 0.8583, 0.7402, 0.8583, 0.7402, 0.8583, 0.7402, 0.8583, 0.7402, 0.8583, 0.7402, 0.8583, 0.7402, 0.8583, 0.7402, 0.8583, 0.7402, 0.8583, 0.7402, 0.8583, 0.7402, 0.8583, 0.7402, 0.8583, 0.7402, 0.8583, 0.7402, 0.8583, 0.7402, 0.8583, 0.7402, 0.8583, 0.7402, 0.8583, 0.7402, 0.8583, 0.8883, 0.9009, 0.8883, 0.901, 0.8883, 0.901, 0.8883, 0.9009, 0.8883, 0.901, 0.8883, 0.901, 0.8883, 0.901, 0.8883, 0.901, 0.8883, 0.901, 0.8883, 0.901, 0.8883, 0.901, 0.8883, 0.901, 0.8883, 0.901, 0.8883, 0.901, 0.8883, 0.901, 0.8883, 0.901, 0.8883, 0.901, 0.8883, 0.9009, 0.8883, 0.9009, 0.8883, 0.901, 0.8883, 0.9009, 0.8883, 0.9009, 0.8883, 0.9009, 0.8883, 0.9009, 0.8883, 0.9009, 0.8883, 0.9009, 0.8883, 0.9009, 0.8883, 0.9009, 0.8883, 0.901, 0.8883, 0.901, 0.8883, 0.901, 0.8883, 0.901, 0.8883, 0.901, 0.8883, 0.901, 0.8883, 0.901, 0.8883, 0.901, 0.8883, 0.9009, 0.8883, 0.9009, 0.8883, 0.9009, 0.8883, 0.9009, 0.8883, 0.9009, 0.8883, 0.901, 0.8883, 0.901, 0.8883, 0.9009, 0.8883, 0.901, 0.8883, 0.901, 0.8883, 0.901, 0.8883, 0.901, 0.8883, 0.9009, 0.8883, 0.9009, 0.8883, 0.9009, 0.8883, 0.9009, 0.8883, 0.9009, 0.8883, 0.9009, 0.8883, 0.9009, 0.8883, 0.901, 0.8883, 0.9009, 0.8883, 0.9009, 0.8883, 0.9009, 0.8883, 0.9009, 0.7876, 0.901, 0.7876, 0.901, 0.7876, 0.9009, 0.7876, 0.901, 0.7876, 0.901, 0.7876, 0.9009, 0.7876, 0.901, 0.7876, 0.9009, 0.7876, 0.9009, 0.7876, 0.9009, 0.7876, 0.901, 0.7876, 0.901, 0.7876, 0.9009, 0.7876, 0.901, 0.7876, 0.901, 0.7876, 0.901, 0.7876, 0.901, 0.7876, 0.901, 0.7876, 0.901, 0.7876, 0.901, 0.7876, 0.901, 0.7876, 0.9009, 0.7876, 0.9009, 0.7876, 0.901, 0.7876, 0.9009, 0.7876, 0.901, 0.7876, 0.901, 0.7876, 0.9009, 0.7876, 0.901, 0.7876, 0.901, 0.7876, 0.901, 0.7876, 0.901, 0.7876, 0.9009, 0.7876, 0.901, 0.7876, 0.901, 0.7876, 0.9009, 0.7876, 0.901, 0.7876, 0.901, 0.7876, 0.901, 0.7876, 0.901, 0.7876, 0.901, 0.7876, 0.9009, 0.7876, 0.9009, 0.7876, 0.901, 0.7876, 0.9009, 0.7876, 0.9009, 0.7876, 0.9009, 0.7876, 0.9009, 0.7876, 0.9009, 0.7876, 0.9009, 0.7876, 0.9009, 0.7876, 0.9009, 0.7876, 0.9009, 0.7876, 0.901, 0.7876, 0.901, 0.7876, 0.9009, 0.7876, 0.901, 0.7876, 0.9009, 0.7876, 0.9009, 0.7876, 0.901, 0.7876, 0.9009, 0.7876, 0.9009, 0.7876, 0.9009, 0.7876, 0.9009, 0.7876, 0.901, 0.7876, 0.901, 0.7876, 0.901, 0.7876, 0.901, 0.7876, 0.901, 0.7876, 0.901, 0.7876, 0.901, 0.7876, 0.901, 0.7876, 0.901, 0.7876, 0.901, 0.7876, 0.901, 0.7876, 0.901, 0.7876, 0.901, 0.7876, 0.901, 0.7876, 0.901, 0.7876, 0.901, 0.7876, 0.901, 0.7876, 0.901, 0.7876, 0.901, 0.7876, 0.901, 0.7876, 0.901, 0.7876, 0.901, 0.7876, 0.901, 0.7876, 0.901, 0.7876, 0.901, 0.7876, 0.901, 0.7876, 0.901, 0.7876, 0.901, 0.7876, 0.901, 0.7876, 0.901, 0.7876, 0.901, 0.7876, 0.901, 0.7876, 0.9009, 0.7876, 0.9009, 0.7876, 0.9009, 0.7876, 0.9009, 0.7876, 0.9009, 0.7876, 0.9009, 0.7876, 0.9009, 0.7876, 0.9009, 0.7876, 0.9009, 0.7876, 0.9009, 0.7876, 0.9009, 0.7876, 0.9009, 0.7876, 0.9009, 0.7876, 0.9009, 0.7876, 0.9009, 0.7876, 0.9009, 0.7876, 0.901, 0.7876, 0.9009, 0.7876, 0.901, 0.7876, 0.901, 0.7876, 0.9009, 0.7876, 0.9009, 0.7876, 0.9009, 0.7876, 0.901, 0.7876, 0.9009, 0.7876, 0.901, 0.7876, 0.9009, 0.7876, 0.9009, 0.7876, 0.901, 0.7876, 0.901, 0.7876, 0.901, 0.7876, 0.9009, 0.7876, 0.9009, 0.7876, 0.901, 0.7876, 0.901, 0.7876, 0.901, 0.7876, 0.901, 0.7876, 0.901, 0.7876, 0.901, 0.7876, 0.901, 0.7876, 0.901, 0.7876, 0.9009, 0.7876, 0.901, 0.7876, 0.901, 0.7876, 0.9009, 0.7876, 0.9009, 0.7876, 0.901, 0.7876, 0.901, 0.7145, 0.9104, 0.7145, 0.9104, 0.7145, 0.9104, 0.7145, 0.9104, 0.7145, 0.9104, 0.7145, 0.9104, 0.7145, 0.9104, 0.7145, 0.9104, 0.7145, 0.9104, 0.7145, 0.9104, 0.7145, 0.9104, 0.7145, 0.9104, 0.7145, 0.9104, 0.7145, 0.9104, 0.7145, 0.9104, 0.7145, 0.9104, 0.7145, 0.9104, 0.7145, 0.9104, 0.7145, 0.9104, 0.7145, 0.9104, 0.7145, 0.9104, 0.7145, 0.9104, 0.7145, 0.9104, 0.7145, 0.9104, 0.7145, 0.9104, 0.7145, 0.9104, 0.7145, 0.9104, 0.7145, 0.9104, 0.7145, 0.9104, 0.7145, 0.9104, 0.7145, 0.9104, 0.7145, 0.9104, 0.7145, 0.9104, 0.7145, 0.9104, 0.7145, 0.9104, 0.7145, 0.9104, 0.7402, 0.8583, 0.7402, 0.8583, 0.7402, 0.8583, 0.7402, 0.8583, 0.7402, 0.8583, 0.7402, 0.8583, 0.7402, 0.8583, 0.7402, 0.8583, 0.7402, 0.8583, 0.7402, 0.8583, 0.7402, 0.8583, 0.7402, 0.8583, 0.7402, 0.8583, 0.7402, 0.8583, 0.7402, 0.8583, 0.7402, 0.8583, 0.7402, 0.8583, 0.7402, 0.8583, 0.7402, 0.8583, 0.7402, 0.8583, 0.7402, 0.8583, 0.7402, 0.8583, 0.7402, 0.8583, 0.7402, 0.8583, 0.7402, 0.8583, 0.7402, 0.8583, 0.7402, 0.8583, 0.7402, 0.8583, 0.7402, 0.8583, 0.7402, 0.8583, 0.7402, 0.8583, 0.7402, 0.8583, 0.7402, 0.8583, 0.7402, 0.8583, 0.7402, 0.8583, 0.7402, 0.8583, 0.7402, 0.8583, 0.7402, 0.8583, 0.7402, 0.8583, 0.7402, 0.8583, 0.7402, 0.8583, 0.7402, 0.8583, 0.7402, 0.8583, 0.7402, 0.8583, 0.7402, 0.8583, 0.7402, 0.8583, 0.7402, 0.8583, 0.7402, 0.8583, 0.7402, 0.8583, 0.7402, 0.8583, 0.7402, 0.8583, 0.7402, 0.8583, 0.7402, 0.8583, 0.7402, 0.8583, 0.7402, 0.8583, 0.7402, 0.8583, 0.7402, 0.8583, 0.7402, 0.8583, 0.7402, 0.8583, 0.7402, 0.8583, 0.7402, 0.8583, 0.7402, 0.8583, 0.7402, 0.8583, 0.7402, 0.8583, 0.7402, 0.8583, 0.7402, 0.8583, 0.7402, 0.8583, 0.7402, 0.8583, 0.7402, 0.8583, 0.7402, 0.8583, 0.7402, 0.8583, 0.7402, 0.8583, 0.7402, 0.8583, 0.7402, 0.8583, 0.7402, 0.8583, 0.7402, 0.8583, 0.7402, 0.8583, 0.7402, 0.8583, 0.7402, 0.8583, 0.7402, 0.8583, 0.7402, 0.8583, 0.7402, 0.8583, 0.7402, 0.8583, 0.7402, 0.8583, 0.7402, 0.8583, 0.7402, 0.8583, 0.7402, 0.8583, 0.7402, 0.8583, 0.7402, 0.8583, 0.7402, 0.8583, 0.7402, 0.8583, 0.7402, 0.8583, 0.7402, 0.8583, 0.7402, 0.8583, 0.7402, 0.8583, 0.7402, 0.8583, 0.7402, 0.8583, 0.7402, 0.8583, 0.7402, 0.8583, 0.7402, 0.8583, 0.7402, 0.8583, 0.7402, 0.8583, 0.7402, 0.8583, 0.7402, 0.8583, 0.7402, 0.8583, 0.7402, 0.8583, 0.7402, 0.8583, 0.7402, 0.8583])
me_plane.materials.append(mat_defcolor_001)
me_plane.update()
me_cube = bpy.data.meshes.new('Cube')
me_cube.from_pydata([(-0.1579, -0.3425, -0.3817), (-0.1579, -0.3425, -0.07893), (-0.1579, -0.1263, -0.3817), (-0.1579, -0.1263, -0.07893), (0.1081, -0.3425, -0.3817), (0.1081, -0.3425, -0.07893), (0.1081, -0.1263, -0.3817), (0.1081, -0.1263, -0.07893), (1.89, -0.1263, -0.4854), (1.89, -0.1263, -0.6842), (1.89, -0.3425, -0.6842), (1.89, -0.3425, -0.4854), (2.573, -0.1263, -0.4854), (2.573, -0.1263, -0.6842), (2.573, -0.3425, -0.6842), (2.573, -0.3425, -0.4854), (-0.08955, -0.287, -0.09653), (-0.08955, -0.1819, -0.09653), (0.03975, -0.287, -0.09653), (0.03975, -0.1819, -0.09653), (-0.08955, -0.1819, -2.059), (-0.08955, -0.287, -2.059), (0.03975, -0.1819, -2.059), (0.03975, -0.287, -2.059), (-0.1579, -3.185, -0.3817), (-0.1579, -3.185, -0.07893), (-0.1579, -2.969, -0.3817), (-0.1579, -2.969, -0.07893), (0.1081, -3.185, -0.3817), (0.1081, -3.185, -0.07893), (0.1081, -2.969, -0.3817), (0.1081, -2.969, -0.07893), (1.89, -2.969, -0.4854), (1.89, -2.969, -0.6842), (1.89, -3.185, -0.6842), (1.89, -3.185, -0.4854), (2.573, -2.969, -0.4854), (2.573, -2.969, -0.6842), (2.573, -3.185, -0.6842), (2.573, -3.185, -0.4854), (-0.08955, -3.13, -0.09653), (-0.08955, -3.024, -0.09653), (0.03975, -3.13, -0.09653), (0.03975, -3.024, -0.09653), (-0.08955, -3.024, -2.059), (-0.08955, -3.13, -2.059), (0.03975, -3.024, -2.059), (0.03975, -3.13, -2.059), (-0.1579, -5.924, 0.005976), (-0.1579, -5.924, 0.3087), (-0.1579, -5.708, 0.005976), (-0.1579, -5.708, 0.3087), (0.1081, -5.924, 0.005976), (0.1081, -5.924, 0.3087), (0.1081, -5.708, 0.005976), (0.1081, -5.708, 0.3087), (1.89, -5.708, -0.4301), (1.89, -5.708, -0.634), (1.89, -5.924, -0.634), (1.89, -5.924, -0.4301), (2.573, -5.708, -0.4301), (2.573, -5.708, -0.634), (2.573, -5.924, -0.634), (2.573, -5.924, -0.4301), (-0.08955, -5.868, 0.2911), (-0.08955, -5.763, 0.2911), (0.03975, -5.868, 0.2911), (0.03975, -5.763, 0.2911), (-0.08955, -5.763, -2.059), (-0.08955, -5.868, -2.059), (0.03975, -5.763, -2.059), (0.03975, -5.868, -2.059), (-0.1579, -7.862, 0.005976), (-0.1579, -7.862, 0.3087), (-0.1579, -7.645, 0.005976), (-0.1579, -7.645, 0.3087), (0.1081, -7.862, 0.005976), (0.1081, -7.862, 0.3087), (0.1081, -7.645, 0.005976), (0.1081, -7.645, 0.3087), (1.89, -7.645, -0.4301), (1.89, -7.645, -0.634), (1.89, -7.862, -0.634), (1.89, -7.862, -0.4301), (2.573, -7.645, -0.4301), (2.573, -7.645, -0.634), (2.573, -7.862, -0.634), (2.573, -7.862, -0.4301), (-0.08955, -7.806, 0.2911), (-0.08955, -7.701, 0.2911), (0.03975, -7.806, 0.2911), (0.03975, -7.701, 0.2911), (-0.08955, -7.701, -2.059), (-0.08955, -7.806, -2.059), (0.03975, -7.701, -2.059), (0.03975, -7.806, -2.059)], [], [(0, 1, 3, 2), (2, 3, 7, 6), (7, 5, 11, 8), (4, 5, 1, 0), (2, 6, 4, 0), (7, 3, 1, 5), (8, 11, 15, 12), (6, 7, 8, 9), (5, 4, 10, 11), (4, 6, 9, 10), (17, 16, 18, 19), (9, 8, 12, 13), (11, 10, 14, 15), (10, 9, 13, 14), (24, 25, 27, 26), (19, 18, 23, 22), (16, 17, 20, 21), (18, 16, 21, 23), (17, 19, 22, 20), (26, 27, 31, 30), (31, 29, 35, 32), (28, 29, 25, 24), (26, 30, 28, 24), (31, 27, 25, 29), (32, 35, 39, 36), (30, 31, 32, 33), (29, 28, 34, 35), (28, 30, 33, 34), (41, 40, 42, 43), (33, 32, 36, 37), (35, 34, 38, 39), (34, 33, 37, 38), (43, 42, 47, 46), (40, 41, 44, 45), (42, 40, 45, 47), (41, 43, 46, 44), (48, 49, 51, 50), (50, 51, 55, 54), (55, 53, 59, 56), (52, 53, 49, 48), (50, 54, 52, 48), (55, 51, 49, 53), (56, 59, 63, 60), (54, 55, 56, 57), (53, 52, 58, 59), (52, 54, 57, 58), (65, 64, 66, 67), (57, 56, 60, 61), (59, 58, 62, 63), (58, 57, 61, 62), (67, 66, 71, 70), (64, 65, 68, 69), (66, 64, 69, 71), (65, 67, 70, 68), (72, 73, 75, 74), (74, 75, 79, 78), (79, 77, 83, 80), (76, 77, 73, 72), (74, 78, 76, 72), (79, 75, 73, 77), (80, 83, 87, 84), (78, 79, 80, 81), (77, 76, 82, 83), (76, 78, 81, 82), (89, 88, 90, 91), (81, 80, 84, 85), (83, 82, 86, 87), (82, 81, 85, 86), (91, 90, 95, 94), (88, 89, 92, 93), (90, 88, 93, 95), (89, 91, 94, 92)])
_uv = me_cube.uv_layers.new(name='UVMap')
_uv.uv.foreach_set('vector', [0.06447, 0.9152, 0.06447, 0.9152, 0.06447, 0.9152, 0.06447, 0.9152, 0.06447, 0.9152, 0.06447, 0.9152, 0.06447, 0.9152, 0.06447, 0.9152, 0.06447, 0.9152, 0.06447, 0.9152, 0.06447, 0.9152, 0.06447, 0.9152, 0.06447, 0.9152, 0.06447, 0.9152, 0.06447, 0.9152, 0.06447, 0.9152, 0.06447, 0.9152, 0.06447, 0.9152, 0.06447, 0.9152, 0.06447, 0.9152, 0.06447, 0.9152, 0.06447, 0.9152, 0.06447, 0.9152, 0.06447, 0.9152, 0.06447, 0.9152, 0.06447, 0.9152, 0.06447, 0.9152, 0.06447, 0.9152, 0.06447, 0.9152, 0.06447, 0.9152, 0.06447, 0.9152, 0.06447, 0.9152, 0.06447, 0.9152, 0.06447, 0.9152, 0.06447, 0.9152, 0.06447, 0.9152, 0.06447, 0.9152, 0.06447, 0.9152, 0.06447, 0.9152, 0.06447, 0.9152, 0.06447, 0.9152, 0.06447, 0.9152, 0.06447, 0.9152, 0.06447, 0.9152, 0.06447, 0.9152, 0.06447, 0.9152, 0.06447, 0.9152, 0.06447, 0.9152, 0.06447, 0.9152, 0.06447, 0.9152, 0.06447, 0.9152, 0.06447, 0.9152, 0.06447, 0.9152, 0.06447, 0.9152, 0.06447, 0.9152, 0.06447, 0.9152, 0.06447, 0.9152, 0.06447, 0.9152, 0.06447, 0.9152, 0.06447, 0.9152, 0.5307, 0.9152, 0.5307, 0.9152, 0.5307, 0.9152, 0.5307, 0.9152, 0.5307, 0.9152, 0.5307, 0.9152, 0.5307, 0.9152, 0.5307, 0.9152, 0.5307, 0.9152, 0.5307, 0.9152, 0.5307, 0.9152, 0.5307, 0.9152, 0.5307, 0.9152, 0.5307, 0.9152, 0.5307, 0.9152, 0.5307, 0.9152, 0.06447, 0.9152, 0.06447, 0.9152, 0.06447, 0.9152, 0.06447, 0.9152, 0.06447, 0.9152, 0.06447, 0.9152, 0.06447, 0.9152, 0.06447, 0.9152, 0.06447, 0.9152, 0.06447, 0.9152, 0.06447, 0.9152, 0.06447, 0.9152, 0.06447, 0.9152, 0.06447, 0.9152, 0.06447, 0.9152, 0.06447, 0.9152, 0.06447, 0.9152, 0.06447, 0.9152, 0.06447, 0.9152, 0.06447, 0.9152, 0.06447, 0.9152, 0.06447, 0.9152, 0.06447, 0.9152, 0.06447, 0.9152, 0.06447, 0.9152, 0.06447, 0.9152, 0.06447, 0.9152, 0.06447, 0.9152, 0.06447, 0.9152, 0.06447, 0.9152, 0.06447, 0.9152, 0.06447, 0.9152, 0.06447, 0.9152, 0.06447, 0.9152, 0.06447, 0.9152, 0.06447, 0.9152, 0.06447, 0.9152, 0.06447, 0.9152, 0.06447, 0.9152, 0.06447, 0.9152, 0.06447, 0.9152, 0.06447, 0.9152, 0.06447, 0.9152, 0.06447, 0.9152, 0.06447, 0.9152, 0.06447, 0.9152, 0.06447, 0.9152, 0.06447, 0.9152, 0.06447, 0.9152, 0.06447, 0.9152, 0.06447, 0.9152, 0.06447, 0.9152, 0.5307, 0.9152, 0.5307, 0.9152, 0.5307, 0.9152, 0.5307, 0.9152, 0.5307, 0.9152, 0.5307, 0.9152, 0.5307, 0.9152, 0.5307, 0.9152, 0.5307, 0.9152, 0.5307, 0.9152, 0.5307, 0.9152, 0.5307, 0.9152, 0.5307, 0.9152, 0.5307, 0.9152, 0.5307, 0.9152, 0.5307, 0.9152, 0.06447, 0.9152, 0.06447, 0.9152, 0.06447, 0.9152, 0.06447, 0.9152, 0.06447, 0.9152, 0.06447, 0.9152, 0.06447, 0.9152, 0.06447, 0.9152, 0.06447, 0.9152, 0.06447, 0.9152, 0.06447, 0.9152, 0.06447, 0.9152, 0.06447, 0.9152, 0.06447, 0.9152, 0.06447, 0.9152, 0.06447, 0.9152, 0.06447, 0.9152, 0.06447, 0.9152, 0.06447, 0.9152, 0.06447, 0.9152, 0.06447, 0.9152, 0.06447, 0.9152, 0.06447, 0.9152, 0.06447, 0.9152, 0.06447, 0.9152, 0.06447, 0.9152, 0.06447, 0.9152, 0.06447, 0.9152, 0.06447, 0.9152, 0.06447, 0.9152, 0.06447, 0.9152, 0.06447, 0.9152, 0.06447, 0.9152, 0.06447, 0.9152, 0.06447, 0.9152, 0.06447, 0.9152, 0.06447, 0.9152, 0.06447, 0.9152, 0.06447, 0.9152, 0.06447, 0.9152, 0.06447, 0.9152, 0.06447, 0.9152, 0.06447, 0.9152, 0.06447, 0.9152, 0.06447, 0.9152, 0.06447, 0.9152, 0.06447, 0.9152, 0.06447, 0.9152, 0.06447, 0.9152, 0.06447, 0.9152, 0.06447, 0.9152, 0.06447, 0.9152, 0.06447, 0.9152, 0.06447, 0.9152, 0.06447, 0.9152, 0.06447, 0.9152, 0.5307, 0.9152, 0.5307, 0.9152, 0.5307, 0.9152, 0.5307, 0.9152, 0.5307, 0.9152, 0.5307, 0.9152, 0.5307, 0.9152, 0.5307, 0.9152, 0.5307, 0.9152, 0.5307, 0.9152, 0.5307, 0.9152, 0.5307, 0.9152, 0.5307, 0.9152, 0.5307, 0.9152, 0.5307, 0.9152, 0.5307, 0.9152, 0.06447, 0.9152, 0.06447, 0.9152, 0.06447, 0.9152, 0.06447, 0.9152, 0.06447, 0.9152, 0.06447, 0.9152, 0.06447, 0.9152, 0.06447, 0.9152, 0.06447, 0.9152, 0.06447, 0.9152, 0.06447, 0.9152, 0.06447, 0.9152, 0.06447, 0.9152, 0.06447, 0.9152, 0.06447, 0.9152, 0.06447, 0.9152, 0.06447, 0.9152, 0.06447, 0.9152, 0.06447, 0.9152, 0.06447, 0.9152, 0.06447, 0.9152, 0.06447, 0.9152, 0.06447, 0.9152, 0.06447, 0.9152, 0.06447, 0.9152, 0.06447, 0.9152, 0.06447, 0.9152, 0.06447, 0.9152, 0.06447, 0.9152, 0.06447, 0.9152, 0.06447, 0.9152, 0.06447, 0.9152, 0.06447, 0.9152, 0.06447, 0.9152, 0.06447, 0.9152, 0.06447, 0.9152, 0.06447, 0.9152, 0.06447, 0.9152, 0.06447, 0.9152, 0.06447, 0.9152, 0.06447, 0.9152, 0.06447, 0.9152, 0.06447, 0.9152, 0.06447, 0.9152, 0.06447, 0.9152, 0.06447, 0.9152, 0.06447, 0.9152, 0.06447, 0.9152, 0.06447, 0.9152, 0.06447, 0.9152, 0.06447, 0.9152, 0.06447, 0.9152, 0.06447, 0.9152, 0.06447, 0.9152, 0.06447, 0.9152, 0.06447, 0.9152, 0.5307, 0.9152, 0.5307, 0.9152, 0.5307, 0.9152, 0.5307, 0.9152, 0.5307, 0.9152, 0.5307, 0.9152, 0.5307, 0.9152, 0.5307, 0.9152, 0.5307, 0.9152, 0.5307, 0.9152, 0.5307, 0.9152, 0.5307, 0.9152, 0.5307, 0.9152, 0.5307, 0.9152, 0.5307, 0.9152, 0.5307, 0.9152])
me_cube.materials.append(mat_defcolor_001)
me_cube.update()
me_cube_001 = bpy.data.meshes.new('Cube.001')
me_cube_001.from_pydata([(-0.09841, -0.03092, -0.1089), (-0.09841, -0.03092, -0.05347), (-0.09841, 0.1849, -0.1089), (-0.09841, 0.1849, -0.05347), (0.04941, -0.03092, -0.1089), (0.04941, -0.03092, -0.05347), (0.04941, 0.1849, -0.1089), (0.04941, 0.1849, -0.05347), (-0.5501, 0.1849, -0.3155), (-0.5501, -0.03092, -0.3155), (-0.5501, -0.03092, -0.2601), (-0.5501, 0.1849, -0.2601), (-0.05994, 0.02524, -0.1089), (-0.05994, 0.1287, -0.1089), (0.01094, 0.02524, -0.1089), (0.01094, 0.1287, -0.1089), (-0.05994, -0.2471, -1.185), (-0.05994, -0.3506, -1.185), (0.01094, -0.2471, -1.185), (0.01094, -0.3506, -1.185), (0.01094, -0.3101, -0.4483), (0.01094, -0.2067, -0.4483), (-0.05994, -0.2067, -0.4483), (-0.05994, -0.3101, -0.4483), (1.664, -0.03092, -0.1089), (1.664, -0.03092, -0.05347), (1.664, 0.1849, -0.1089), (1.664, 0.1849, -0.05347), (1.516, -0.03092, -0.1089), (1.516, -0.03092, -0.05347), (1.516, 0.1849, -0.1089), (1.516, 0.1849, -0.05347), (2.116, 0.1849, -0.3155), (2.116, -0.03092, -0.3155), (2.116, -0.03092, -0.2601), (2.116, 0.1849, -0.2601), (1.626, 0.02524, -0.1089), (1.626, 0.1287, -0.1089), (1.555, 0.02524, -0.1089), (1.555, 0.1287, -0.1089), (1.626, -0.2471, -1.185), (1.626, -0.3506, -1.185), (1.555, -0.2471, -1.185), (1.555, -0.3506, -1.185), (1.555, -0.3101, -0.4483), (1.555, -0.2067, -0.4483), (1.626, -0.2067, -0.4483), (1.626, -0.3101, -0.4483)], [], [(1, 3, 11, 10), (2, 3, 7, 6), (6, 7, 5, 4), (4, 5, 1, 0), (2, 6, 4, 0), (7, 3, 1, 5), (13, 12, 14, 15), (2, 0, 9, 8), (3, 2, 8, 11), (0, 1, 10, 9), (16, 18, 19, 17), (21, 20, 19, 18), (23, 22, 16, 17), (20, 23, 17, 19), (22, 21, 18, 16), (13, 15, 21, 22), (14, 12, 23, 20), (12, 13, 22, 23), (15, 14, 20, 21), (25, 34, 35, 27), (26, 30, 31, 27), (30, 28, 29, 31), (28, 24, 25, 29), (26, 24, 28, 30), (31, 29, 25, 27), (37, 39, 38, 36), (26, 32, 33, 24), (27, 35, 32, 26), (24, 33, 34, 25), (40, 41, 43, 42), (45, 42, 43, 44), (47, 41, 40, 46), (44, 43, 41, 47), (46, 40, 42, 45), (37, 46, 45, 39), (38, 44, 47, 36), (36, 47, 46, 37), (39, 45, 44, 38)])
_uv = me_cube_001.uv_layers.new(name='UVMap')
_uv.uv.foreach_set('vector', [0.9595, 0.8772, 0.9595, 0.8772, 0.9595, 0.8772, 0.9595, 0.8772, 0.9595, 0.8772, 0.9595, 0.8772, 0.9595, 0.8772, 0.9595, 0.8772, 0.9595, 0.8772, 0.9595, 0.8772, 0.9595, 0.8772, 0.9595, 0.8772, 0.9595, 0.8772, 0.9595, 0.8772, 0.9595, 0.8772, 0.9595, 0.8772, 0.9595, 0.8772, 0.9595, 0.8772, 0.9595, 0.8772, 0.9595, 0.8772, 0.9595, 0.8772, 0.9595, 0.8772, 0.9595, 0.8772, 0.9595, 0.8772, 0.9595, 0.8772, 0.9595, 0.8772, 0.9595, 0.8772, 0.9595, 0.8772, 0.9595, 0.8772, 0.9595, 0.8772, 0.9595, 0.8772, 0.9595, 0.8772, 0.9595, 0.8772, 0.9595, 0.8772, 0.9595, 0.8772, 0.9595, 0.8772, 0.9595, 0.8772, 0.9595, 0.8772, 0.9595, 0.8772, 0.9595, 0.8772, 0.9595, 0.8772, 0.9595, 0.8772, 0.9595, 0.8772, 0.9595, 0.8772, 0.7283, 0.8772, 0.7283, 0.8772, 0.7283, 0.8772, 0.7283, 0.8772, 0.7283, 0.8772, 0.7283, 0.8772, 0.7283, 0.8772, 0.7283, 0.8772, 0.7283, 0.8772, 0.7283, 0.8772, 0.7283, 0.8772, 0.7283, 0.8772, 0.7283, 0.8772, 0.7283, 0.8772, 0.7283, 0.8772, 0.7283, 0.8772, 0.7283, 0.8772, 0.7283, 0.8772, 0.7283, 0.8772, 0.7283, 0.8772, 0.7283, 0.8772, 0.7283, 0.8772, 0.7283, 0.8772, 0.7283, 0.8772, 0.7283, 0.8772, 0.7283, 0.8772, 0.7283, 0.8772, 0.7283, 0.8772, 0.7283, 0.8772, 0.7283, 0.8772, 0.7283, 0.8772, 0.7283, 0.8772, 0.9595, 0.8772, 0.9595, 0.8772, 0.9595, 0.8772, 0.9595, 0.8772, 0.9595, 0.8772, 0.9595, 0.8772, 0.9595, 0.8772, 0.9595, 0.8772, 0.9595, 0.8772, 0.9595, 0.8772, 0.9595, 0.8772, 0.9595, 0.8772, 0.9595, 0.8772, 0.9595, 0.8772, 0.9595, 0.8772, 0.9595, 0.8772, 0.9595, 0.8772, 0.9595, 0.8772, 0.9595, 0.8772, 0.9595, 0.8772, 0.9595, 0.8772, 0.9595, 0.8772, 0.9595, 0.8772, 0.9595, 0.8772, 0.9595, 0.8772, 0.9595, 0.8772, 0.9595, 0.8772, 0.9595, 0.8772, 0.9595, 0.8772, 0.9595, 0.8772, 0.9595, 0.8772, 0.9595, 0.8772, 0.9595, 0.8772, 0.9595, 0.8772, 0.9595, 0.8772, 0.9595, 0.8772, 0.9595, 0.8772, 0.9595, 0.8772, 0.9595, 0.8772, 0.9595, 0.8772, 0.9595, 0.8772, 0.9595, 0.8772, 0.9595, 0.8772, 0.9595, 0.8772, 0.7283, 0.8772, 0.7283, 0.8772, 0.7283, 0.8772, 0.7283, 0.8772, 0.7283, 0.8772, 0.7283, 0.8772, 0.7283, 0.8772, 0.7283, 0.8772, 0.7283, 0.8772, 0.7283, 0.8772, 0.7283, 0.8772, 0.7283, 0.8772, 0.7283, 0.8772, 0.7283, 0.8772, 0.7283, 0.8772, 0.7283, 0.8772, 0.7283, 0.8772, 0.7283, 0.8772, 0.7283, 0.8772, 0.7283, 0.8772, 0.7283, 0.8772, 0.7283, 0.8772, 0.7283, 0.8772, 0.7283, 0.8772, 0.7283, 0.8772, 0.7283, 0.8772, 0.7283, 0.8772, 0.7283, 0.8772, 0.7283, 0.8772, 0.7283, 0.8772, 0.7283, 0.8772, 0.7283, 0.8772])
me_cube_001.materials.append(mat_defcolor_001)
me_cube_001.update()

# ---- objects
ob_collection = bpy.data.objects.new('Collection', None)
ob_collection_001 = bpy.data.objects.new('Collection.001', None)
ob_collection_002 = bpy.data.objects.new('Collection.002', None)
ob_collection_003 = bpy.data.objects.new('Collection.003', None)
ob_plane = bpy.data.objects.new('Plane', me_plane)
ob_cube = bpy.data.objects.new('Cube', me_cube)
ob_cube_001 = bpy.data.objects.new('Cube.001', me_cube_001)
ob_camera = bpy.data.objects.new('Camera', cam_camera)
ob_sun = bpy.data.objects.new('Sun', light_sun)

# ---- transforms, parenting, visibility, modifiers, constraints
ob_collection.location = (4.69, 0.4621, -0.557)
ob_collection.instance_type = 'COLLECTION'
ob_collection_001.location = (4.449, -4.698, -0.557)
ob_collection_001.scale = (2.449, 2.449, 2.449)
ob_collection_001.instance_type = 'COLLECTION'
ob_collection_002.location = (4.515, 5.533, -0.557)
ob_collection_002.instance_type = 'COLLECTION'
ob_collection_003.location = (0.5583, -7.986, 1.661)
ob_collection_003.rotation_euler = (-2.43e-08, -0.0, -1.571)
ob_collection_003.scale = (1.468, 1.468, 1.468)
ob_collection_003.instance_type = 'COLLECTION'
ob_plane.location = (0.0, 0.0, 0.0)
ob_cube.location = (4.527, 7.206, 1.316)
ob_cube_001.location = (-0.2268, -7.173, 1.677)
ob_camera.location = (-4.049, -4.502, 2.368)
ob_camera.rotation_euler = (1.438, -4.304e-06, -1.564)
ob_sun.location = (-0.6469, 2.138, -0.02956)
ob_sun.rotation_euler = (0.0, -0.5296, 0.0)
ob_collection.instance_collection = col_collection
ob_collection_001.instance_collection = col_collection
ob_collection_002.instance_collection = col_collection
ob_collection_003.instance_collection = col_collection

# ---- collection membership
col_collection.objects.link(ob_collection)
col_collection.objects.link(ob_collection_001)
col_collection.objects.link(ob_collection_002)
col_collection.objects.link(ob_collection_003)
col_collection.objects.link(ob_plane)
col_collection.objects.link(ob_cube)
col_collection.objects.link(ob_cube_001)
col_collection.objects.link(ob_camera)
col_collection.objects.link(ob_sun)

# ---- scene / render settings (as saved in the file)
scene.camera = ob_camera
scene.frame_start = 1; scene.frame_end = 281; scene.frame_set(219)
scene.render.engine = 'BLENDER_WORKBENCH'
scene.render.image_settings.file_format = 'FFMPEG'
scene.render.image_settings.color_mode = 'RGB'
scene.render.resolution_x = 1024
scene.render.resolution_y = 768
scene.render.fps = 30
scene.render.line_thickness = 0.4
scene.cycles.sampling_pattern = 'TABULATED_SOBOL'
scene.cycles.use_light_tree = False
scene.view_settings.view_transform = 'Filmic'
bpy.context.view_layer.update()
